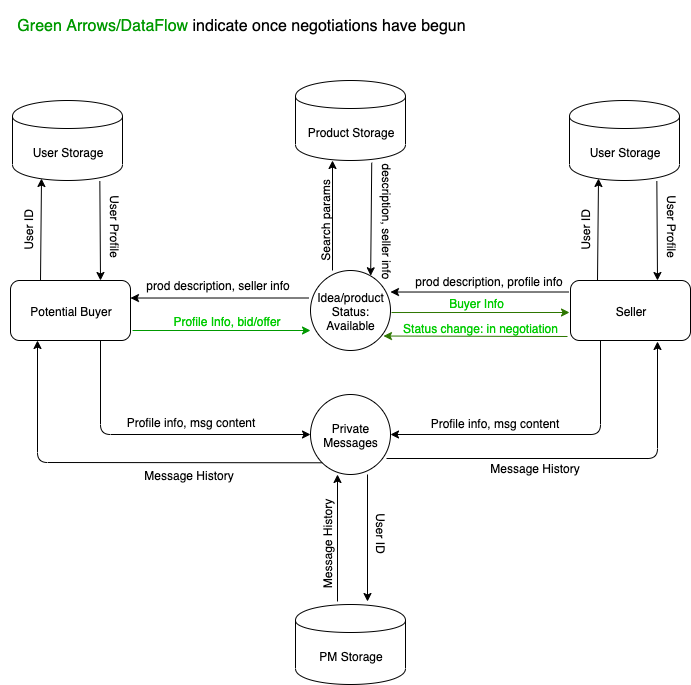

The diagram above was exported from draw.io. Its source (the exported page's mxGraphModel, read from the mxfile embedded in the PNG):
<mxGraphModel dx="1106" dy="568" grid="1" gridSize="10" guides="1" tooltips="1" connect="1" arrows="1" fold="1" page="1" pageScale="1" pageWidth="827" pageHeight="1169" math="0" shadow="0">
  <root>
    <mxCell id="0" />
    <mxCell id="1" parent="0" />
    <mxCell id="3LlCvPWme5H9Yr4ZOxZF-18" value="Product Storage" style="shape=cylinder;whiteSpace=wrap;html=1;boundedLbl=1;backgroundOutline=1;" parent="1" vertex="1">
      <mxGeometry x="358" y="270" width="110" height="80" as="geometry" />
    </mxCell>
    <mxCell id="3LlCvPWme5H9Yr4ZOxZF-20" value="PM Storage" style="shape=cylinder;whiteSpace=wrap;html=1;boundedLbl=1;backgroundOutline=1;" parent="1" vertex="1">
      <mxGeometry x="358" y="794" width="110" height="80" as="geometry" />
    </mxCell>
    <mxCell id="3LlCvPWme5H9Yr4ZOxZF-21" value="Potential Buyer" style="rounded=1;whiteSpace=wrap;html=1;" parent="1" vertex="1">
      <mxGeometry x="73" y="470" width="120" height="60" as="geometry" />
    </mxCell>
    <mxCell id="3LlCvPWme5H9Yr4ZOxZF-22" value="Seller" style="rounded=1;whiteSpace=wrap;html=1;" parent="1" vertex="1">
      <mxGeometry x="633" y="470" width="120" height="60" as="geometry" />
    </mxCell>
    <mxCell id="3LlCvPWme5H9Yr4ZOxZF-23" value="Idea/product&lt;br&gt;Status: Available" style="ellipse;whiteSpace=wrap;html=1;aspect=fixed;" parent="1" vertex="1">
      <mxGeometry x="373" y="460" width="80" height="80" as="geometry" />
    </mxCell>
    <mxCell id="3LlCvPWme5H9Yr4ZOxZF-24" value="Private&lt;br&gt;Messages" style="ellipse;whiteSpace=wrap;html=1;aspect=fixed;" parent="1" vertex="1">
      <mxGeometry x="373" y="584" width="80" height="80" as="geometry" />
    </mxCell>
    <mxCell id="3LlCvPWme5H9Yr4ZOxZF-25" value="" style="endArrow=classic;html=1;exitX=0.75;exitY=1;exitDx=0;exitDy=0;entryX=0;entryY=0.5;entryDx=0;entryDy=0;fillColor=#f8cecc;strokeColor=#000000;gradientColor=#ea6b66;" parent="1" source="3LlCvPWme5H9Yr4ZOxZF-21" target="3LlCvPWme5H9Yr4ZOxZF-24" edge="1">
      <mxGeometry width="50" height="50" relative="1" as="geometry">
        <mxPoint x="323" y="750" as="sourcePoint" />
        <mxPoint x="370" y="700" as="targetPoint" />
        <Array as="points">
          <mxPoint x="163" y="624" />
        </Array>
      </mxGeometry>
    </mxCell>
    <mxCell id="3LlCvPWme5H9Yr4ZOxZF-27" value="Profile info, msg content" style="text;html=1;strokeColor=none;fillColor=none;align=center;verticalAlign=middle;whiteSpace=wrap;rounded=0;" parent="1" vertex="1">
      <mxGeometry x="163" y="601" width="180" height="20" as="geometry" />
    </mxCell>
    <mxCell id="3LlCvPWme5H9Yr4ZOxZF-28" value="" style="endArrow=classic;html=1;" parent="1" edge="1">
      <mxGeometry width="50" height="50" relative="1" as="geometry">
        <mxPoint x="400" y="791" as="sourcePoint" />
        <mxPoint x="400" y="664" as="targetPoint" />
      </mxGeometry>
    </mxCell>
    <mxCell id="3LlCvPWme5H9Yr4ZOxZF-29" value="" style="endArrow=classic;html=1;" parent="1" edge="1">
      <mxGeometry width="50" height="50" relative="1" as="geometry">
        <mxPoint x="430" y="664" as="sourcePoint" />
        <mxPoint x="430" y="791" as="targetPoint" />
      </mxGeometry>
    </mxCell>
    <mxCell id="3LlCvPWme5H9Yr4ZOxZF-30" value="Message History" style="text;html=1;strokeColor=none;fillColor=none;align=center;verticalAlign=middle;whiteSpace=wrap;rounded=0;rotation=-90;" parent="1" vertex="1">
      <mxGeometry x="327" y="723" width="123" height="20" as="geometry" />
    </mxCell>
    <mxCell id="3LlCvPWme5H9Yr4ZOxZF-31" value="User ID" style="text;html=1;strokeColor=none;fillColor=none;align=center;verticalAlign=middle;whiteSpace=wrap;rounded=0;rotation=90;" parent="1" vertex="1">
      <mxGeometry x="369" y="713" width="150" height="20" as="geometry" />
    </mxCell>
    <mxCell id="3LlCvPWme5H9Yr4ZOxZF-32" value="" style="endArrow=classic;html=1;entryX=1;entryY=0.5;entryDx=0;entryDy=0;exitX=0.25;exitY=1;exitDx=0;exitDy=0;fillColor=#f8cecc;strokeColor=#000000;gradientColor=#ea6b66;" parent="1" source="3LlCvPWme5H9Yr4ZOxZF-22" target="3LlCvPWme5H9Yr4ZOxZF-24" edge="1">
      <mxGeometry width="50" height="50" relative="1" as="geometry">
        <mxPoint x="600" y="685" as="sourcePoint" />
        <mxPoint x="650" y="635" as="targetPoint" />
        <Array as="points">
          <mxPoint x="663" y="624" />
        </Array>
      </mxGeometry>
    </mxCell>
    <mxCell id="3LlCvPWme5H9Yr4ZOxZF-33" value="Profile info, msg content" style="text;html=1;strokeColor=none;fillColor=none;align=center;verticalAlign=middle;whiteSpace=wrap;rounded=0;" parent="1" vertex="1">
      <mxGeometry x="467" y="602" width="180" height="20" as="geometry" />
    </mxCell>
    <mxCell id="3LlCvPWme5H9Yr4ZOxZF-34" value="" style="endArrow=classic;html=1;exitX=0.275;exitY=0;exitDx=0;exitDy=0;exitPerimeter=0;" parent="1" source="3LlCvPWme5H9Yr4ZOxZF-23" edge="1">
      <mxGeometry width="50" height="50" relative="1" as="geometry">
        <mxPoint x="345" y="400" as="sourcePoint" />
        <mxPoint x="395" y="350" as="targetPoint" />
      </mxGeometry>
    </mxCell>
    <mxCell id="3LlCvPWme5H9Yr4ZOxZF-35" value="" style="endArrow=classic;html=1;exitX=0.693;exitY=1.028;exitDx=0;exitDy=0;exitPerimeter=0;entryX=0.752;entryY=0.066;entryDx=0;entryDy=0;entryPerimeter=0;" parent="1" source="3LlCvPWme5H9Yr4ZOxZF-18" target="3LlCvPWme5H9Yr4ZOxZF-23" edge="1">
      <mxGeometry width="50" height="50" relative="1" as="geometry">
        <mxPoint x="465" y="590" as="sourcePoint" />
        <mxPoint x="515" y="540" as="targetPoint" />
      </mxGeometry>
    </mxCell>
    <mxCell id="3LlCvPWme5H9Yr4ZOxZF-37" value="" style="endArrow=classic;html=1;entryX=1.033;entryY=0.867;entryDx=0;entryDy=0;entryPerimeter=0;exitX=0;exitY=0.7;exitDx=0;exitDy=0;exitPerimeter=0;" parent="1" edge="1">
      <mxGeometry width="50" height="50" relative="1" as="geometry">
        <mxPoint x="631" y="481.5" as="sourcePoint" />
        <mxPoint x="452.96000000000004" y="481.52" as="targetPoint" />
        <Array as="points" />
      </mxGeometry>
    </mxCell>
    <mxCell id="3LlCvPWme5H9Yr4ZOxZF-38" value="prod description, profile info" style="text;html=1;strokeColor=none;fillColor=none;align=center;verticalAlign=middle;whiteSpace=wrap;rounded=0;" parent="1" vertex="1">
      <mxGeometry x="462" y="460" width="179" height="20" as="geometry" />
    </mxCell>
    <mxCell id="3LlCvPWme5H9Yr4ZOxZF-47" value="" style="endArrow=classic;html=1;entryX=0;entryY=0.5;entryDx=0;entryDy=0;fontColor=#00CC00;fillColor=#008a00;strokeColor=#009900;" parent="1" edge="1">
      <mxGeometry width="50" height="50" relative="1" as="geometry">
        <mxPoint x="195" y="520" as="sourcePoint" />
        <mxPoint x="373" y="520" as="targetPoint" />
        <Array as="points" />
      </mxGeometry>
    </mxCell>
    <mxCell id="3LlCvPWme5H9Yr4ZOxZF-48" value="Profile Info, bid/offer" style="text;html=1;strokeColor=none;fillColor=none;align=center;verticalAlign=middle;whiteSpace=wrap;rounded=0;fontColor=#00CC00;" parent="1" vertex="1">
      <mxGeometry x="225" y="500" width="130" height="20" as="geometry" />
    </mxCell>
    <mxCell id="3LlCvPWme5H9Yr4ZOxZF-49" value="" style="endArrow=classic;html=1;entryX=1.033;entryY=0.867;entryDx=0;entryDy=0;entryPerimeter=0;exitX=0;exitY=0.7;exitDx=0;exitDy=0;exitPerimeter=0;" parent="1" edge="1">
      <mxGeometry width="50" height="50" relative="1" as="geometry">
        <mxPoint x="371" y="487.5" as="sourcePoint" />
        <mxPoint x="192.96000000000004" y="487.52" as="targetPoint" />
        <Array as="points" />
      </mxGeometry>
    </mxCell>
    <mxCell id="3LlCvPWme5H9Yr4ZOxZF-50" value="description, seller info" style="text;html=1;strokeColor=none;fillColor=none;align=center;verticalAlign=middle;whiteSpace=wrap;rounded=0;rotation=90;" parent="1" vertex="1">
      <mxGeometry x="380" y="400" width="140" height="20" as="geometry" />
    </mxCell>
    <mxCell id="3LlCvPWme5H9Yr4ZOxZF-53" value="User Storage" style="shape=cylinder;whiteSpace=wrap;html=1;boundedLbl=1;backgroundOutline=1;" parent="1" vertex="1">
      <mxGeometry x="75" y="290" width="110" height="80" as="geometry" />
    </mxCell>
    <mxCell id="3LlCvPWme5H9Yr4ZOxZF-54" value="" style="endArrow=classic;html=1;exitX=0.25;exitY=0;exitDx=0;exitDy=0;" parent="1" source="3LlCvPWme5H9Yr4ZOxZF-21" edge="1">
      <mxGeometry width="50" height="50" relative="1" as="geometry">
        <mxPoint x="10" y="539" as="sourcePoint" />
        <mxPoint x="104" y="368" as="targetPoint" />
      </mxGeometry>
    </mxCell>
    <mxCell id="3LlCvPWme5H9Yr4ZOxZF-55" value="" style="endArrow=classic;html=1;entryX=0.75;entryY=0;entryDx=0;entryDy=0;exitX=0.794;exitY=1.01;exitDx=0;exitDy=0;exitPerimeter=0;fillColor=#f8cecc;strokeColor=#000000;gradientColor=#ea6b66;" parent="1" source="3LlCvPWme5H9Yr4ZOxZF-53" target="3LlCvPWme5H9Yr4ZOxZF-21" edge="1">
      <mxGeometry width="50" height="50" relative="1" as="geometry">
        <mxPoint x="20" y="529" as="sourcePoint" />
        <mxPoint x="70" y="479" as="targetPoint" />
      </mxGeometry>
    </mxCell>
    <mxCell id="3LlCvPWme5H9Yr4ZOxZF-56" value="User ID" style="text;html=1;strokeColor=none;fillColor=none;align=center;verticalAlign=middle;whiteSpace=wrap;rounded=0;rotation=-90;" parent="1" vertex="1">
      <mxGeometry x="60" y="410" width="60" height="20" as="geometry" />
    </mxCell>
    <mxCell id="3LlCvPWme5H9Yr4ZOxZF-58" value="User Profile" style="text;html=1;strokeColor=none;fillColor=none;align=center;verticalAlign=middle;whiteSpace=wrap;rounded=0;rotation=90;" parent="1" vertex="1">
      <mxGeometry x="144" y="406" width="68" height="20" as="geometry" />
    </mxCell>
    <mxCell id="3LlCvPWme5H9Yr4ZOxZF-59" value="User Storage" style="shape=cylinder;whiteSpace=wrap;html=1;boundedLbl=1;backgroundOutline=1;" parent="1" vertex="1">
      <mxGeometry x="632" y="290" width="110" height="80" as="geometry" />
    </mxCell>
    <mxCell id="3LlCvPWme5H9Yr4ZOxZF-60" value="" style="endArrow=classic;html=1;exitX=0.25;exitY=0;exitDx=0;exitDy=0;" parent="1" edge="1">
      <mxGeometry width="50" height="50" relative="1" as="geometry">
        <mxPoint x="660" y="470" as="sourcePoint" />
        <mxPoint x="661" y="368" as="targetPoint" />
      </mxGeometry>
    </mxCell>
    <mxCell id="3LlCvPWme5H9Yr4ZOxZF-61" value="" style="endArrow=classic;html=1;entryX=0.75;entryY=0;entryDx=0;entryDy=0;exitX=0.794;exitY=1.01;exitDx=0;exitDy=0;exitPerimeter=0;fillColor=#f8cecc;strokeColor=#000000;gradientColor=#ea6b66;" parent="1" source="3LlCvPWme5H9Yr4ZOxZF-59" edge="1">
      <mxGeometry width="50" height="50" relative="1" as="geometry">
        <mxPoint x="577" y="529" as="sourcePoint" />
        <mxPoint x="720" y="470" as="targetPoint" />
      </mxGeometry>
    </mxCell>
    <mxCell id="3LlCvPWme5H9Yr4ZOxZF-62" value="User ID" style="text;html=1;strokeColor=none;fillColor=none;align=center;verticalAlign=middle;whiteSpace=wrap;rounded=0;rotation=-90;" parent="1" vertex="1">
      <mxGeometry x="617" y="410" width="60" height="20" as="geometry" />
    </mxCell>
    <mxCell id="3LlCvPWme5H9Yr4ZOxZF-63" value="User Profile" style="text;html=1;strokeColor=none;fillColor=none;align=center;verticalAlign=middle;whiteSpace=wrap;rounded=0;rotation=90;" parent="1" vertex="1">
      <mxGeometry x="701" y="406" width="68" height="20" as="geometry" />
    </mxCell>
    <mxCell id="3LlCvPWme5H9Yr4ZOxZF-64" value="prod description, seller info" style="text;html=1;strokeColor=none;fillColor=none;align=center;verticalAlign=middle;whiteSpace=wrap;rounded=0;rotation=0;" parent="1" vertex="1">
      <mxGeometry x="190" y="464" width="180" height="20" as="geometry" />
    </mxCell>
    <mxCell id="3LlCvPWme5H9Yr4ZOxZF-65" value="Search params" style="text;html=1;strokeColor=none;fillColor=none;align=center;verticalAlign=middle;whiteSpace=wrap;rounded=0;rotation=-90;" parent="1" vertex="1">
      <mxGeometry x="337" y="400" width="100" height="20" as="geometry" />
    </mxCell>
    <mxCell id="3LlCvPWme5H9Yr4ZOxZF-68" value="" style="endArrow=classic;html=1;exitX=0;exitY=1;exitDx=0;exitDy=0;" parent="1" source="3LlCvPWme5H9Yr4ZOxZF-24" edge="1">
      <mxGeometry width="50" height="50" relative="1" as="geometry">
        <mxPoint x="50" y="580" as="sourcePoint" />
        <mxPoint x="100" y="530" as="targetPoint" />
        <Array as="points">
          <mxPoint x="100" y="652" />
        </Array>
      </mxGeometry>
    </mxCell>
    <mxCell id="3LlCvPWme5H9Yr4ZOxZF-69" value="Message History" style="text;html=1;strokeColor=none;fillColor=none;align=center;verticalAlign=middle;whiteSpace=wrap;rounded=0;" parent="1" vertex="1">
      <mxGeometry x="173" y="654" width="157" height="20" as="geometry" />
    </mxCell>
    <mxCell id="3LlCvPWme5H9Yr4ZOxZF-70" value="" style="endArrow=classic;html=1;exitX=0;exitY=0.25;exitDx=0;exitDy=0;" parent="1" source="3LlCvPWme5H9Yr4ZOxZF-31" edge="1">
      <mxGeometry width="50" height="50" relative="1" as="geometry">
        <mxPoint x="670" y="580" as="sourcePoint" />
        <mxPoint x="720" y="531" as="targetPoint" />
        <Array as="points">
          <mxPoint x="720" y="648" />
        </Array>
      </mxGeometry>
    </mxCell>
    <mxCell id="3LlCvPWme5H9Yr4ZOxZF-72" value="Message History" style="text;html=1;strokeColor=none;fillColor=none;align=center;verticalAlign=middle;whiteSpace=wrap;rounded=0;" parent="1" vertex="1">
      <mxGeometry x="519" y="647" width="157" height="20" as="geometry" />
    </mxCell>
    <mxCell id="3LlCvPWme5H9Yr4ZOxZF-73" value="" style="endArrow=classic;html=1;exitX=1.017;exitY=0.117;exitDx=0;exitDy=0;exitPerimeter=0;entryX=0;entryY=0.3;entryDx=0;entryDy=0;entryPerimeter=0;fontColor=#00CC00;fillColor=#60a917;strokeColor=#2D7600;" parent="1" edge="1">
      <mxGeometry width="50" height="50" relative="1" as="geometry">
        <mxPoint x="454.03999999999996" y="502.02" as="sourcePoint" />
        <mxPoint x="632" y="502" as="targetPoint" />
        <Array as="points" />
      </mxGeometry>
    </mxCell>
    <mxCell id="3LlCvPWme5H9Yr4ZOxZF-74" value="Buyer Info" style="text;html=1;strokeColor=none;fillColor=none;align=center;verticalAlign=middle;whiteSpace=wrap;rounded=0;fontColor=#00CC00;" parent="1" vertex="1">
      <mxGeometry x="494" y="482.5" width="90" height="20" as="geometry" />
    </mxCell>
    <mxCell id="3LlCvPWme5H9Yr4ZOxZF-76" value="" style="endArrow=classic;html=1;entryX=1.033;entryY=0.867;entryDx=0;entryDy=0;entryPerimeter=0;fontColor=#00CC00;fillColor=#60a917;strokeColor=#2D7600;" parent="1" edge="1">
      <mxGeometry width="50" height="50" relative="1" as="geometry">
        <mxPoint x="630" y="526" as="sourcePoint" />
        <mxPoint x="445.96000000000004" y="525.52" as="targetPoint" />
        <Array as="points" />
      </mxGeometry>
    </mxCell>
    <mxCell id="3LlCvPWme5H9Yr4ZOxZF-77" value="Status change: in negotiation" style="text;html=1;strokeColor=none;fillColor=none;align=center;verticalAlign=middle;whiteSpace=wrap;rounded=0;fontColor=#00CC00;" parent="1" vertex="1">
      <mxGeometry x="458" y="507" width="170" height="20" as="geometry" />
    </mxCell>
    <mxCell id="3LlCvPWme5H9Yr4ZOxZF-80" value="&lt;font style=&quot;font-size: 16px&quot; color=&quot;#009900&quot;&gt;Green Arrows/DataFlow&lt;/font&gt;&lt;font style=&quot;font-size: 16px&quot; color=&quot;#000000&quot;&gt; indicate once negotiations have begun&lt;/font&gt;" style="text;html=1;strokeColor=none;fillColor=none;align=center;verticalAlign=middle;whiteSpace=wrap;rounded=0;fontColor=#00CC00;" parent="1" vertex="1">
      <mxGeometry x="63" y="190" width="480" height="50" as="geometry" />
    </mxCell>
  </root>
</mxGraphModel>